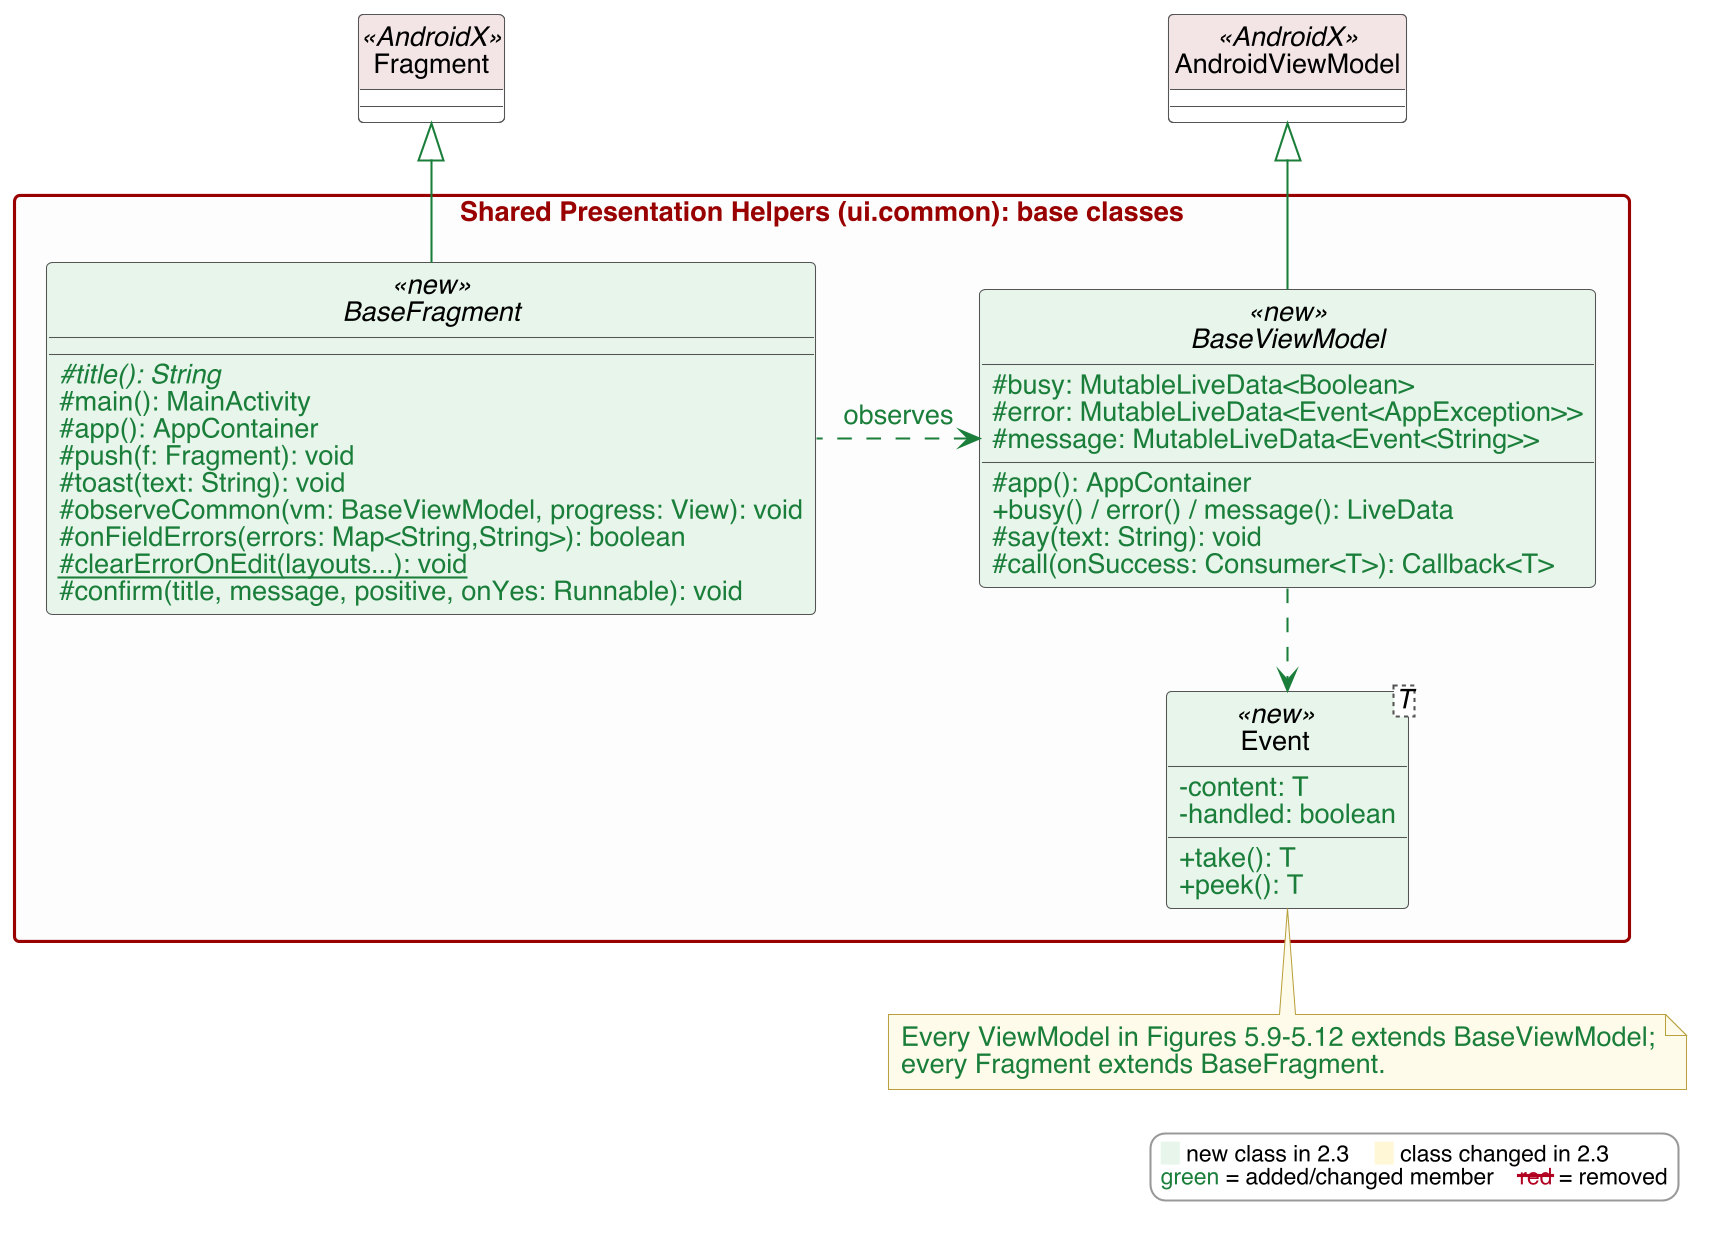

The diagram above was rendered by PlantUML. Its source (embedded in the PNG):
@startuml
!include style.iuml

package "Shared Presentation Helpers (ui.common): base classes" {
  abstract class BaseViewModel <<new>> $NEW {
    $N#busy: MutableLiveData<Boolean>$E
    $N#error: MutableLiveData<Event<AppException>>$E
    $N#message: MutableLiveData<Event<String>>$E
    $N#app(): AppContainer$E
    $N+busy() / error() / message(): LiveData$E
    $N#say(text: String): void$E
    $N#call(onSuccess: Consumer<T>): Callback<T>$E
  }
  abstract class BaseFragment <<new>> $NEW {
    $N#{abstract} title(): String$E
    $N#main(): MainActivity$E
    $N#app(): AppContainer$E
    $N#push(f: Fragment): void$E
    $N#toast(text: String): void$E
    $N#observeCommon(vm: BaseViewModel, progress: View): void$E
    $N#onFieldErrors(errors: Map<String,String>): boolean$E
    $N#{static} clearErrorOnEdit(layouts...): void$E
    $N#confirm(title, message, positive, onYes: Runnable): void$E
  }
  class "Event<T>" as Event <<new>> $NEW {
    $N-content: T$E
    $N-handled: boolean$E
    $N+take(): T$E
    $N+peek(): T$E
  }
}
class "AndroidViewModel" as AVM <<AndroidX>>
class "Fragment" as Frag <<AndroidX>>
BaseViewModel -[#1B7F3B]up-|> AVM
BaseFragment -[#1B7F3B]up-|> Frag
BaseViewModel .[#1B7F3B]down.> Event
BaseFragment .[#1B7F3B]left.> BaseViewModel : <color:#1B7F3B>observes</color>
note bottom of Event
  <color:#1B7F3B>Every ViewModel in Figures 5.9-5.12 extends BaseViewModel;</color>
  <color:#1B7F3B>every Fragment extends BaseFragment.</color>
end note
$legend()
@enduml